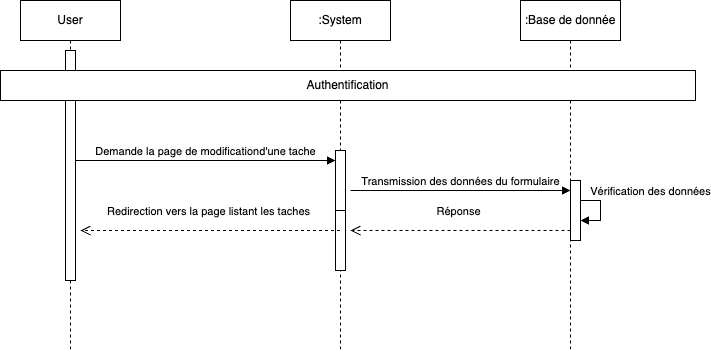

The diagram above was exported from draw.io. Its source (the exported page's mxGraphModel, read from the mxfile embedded in the PNG):
<mxGraphModel dx="2373" dy="1288" grid="1" gridSize="10" guides="1" tooltips="1" connect="1" arrows="1" fold="1" page="1" pageScale="1" pageWidth="850" pageHeight="1100" math="0" shadow="0">
  <root>
    <mxCell id="0" />
    <mxCell id="1" parent="0" />
    <mxCell id="aM9ryv3xv72pqoxQDRHE-1" value="User" style="shape=umlLifeline;perimeter=lifelinePerimeter;whiteSpace=wrap;html=1;container=0;dropTarget=0;collapsible=0;recursiveResize=0;outlineConnect=0;portConstraint=eastwest;newEdgeStyle={&quot;edgeStyle&quot;:&quot;elbowEdgeStyle&quot;,&quot;elbow&quot;:&quot;vertical&quot;,&quot;curved&quot;:0,&quot;rounded&quot;:0};" parent="1" vertex="1">
      <mxGeometry x="120" y="40" width="100" height="350" as="geometry" />
    </mxCell>
    <mxCell id="aM9ryv3xv72pqoxQDRHE-2" value="" style="html=1;points=[];perimeter=orthogonalPerimeter;outlineConnect=0;targetShapes=umlLifeline;portConstraint=eastwest;newEdgeStyle={&quot;edgeStyle&quot;:&quot;elbowEdgeStyle&quot;,&quot;elbow&quot;:&quot;vertical&quot;,&quot;curved&quot;:0,&quot;rounded&quot;:0};" parent="aM9ryv3xv72pqoxQDRHE-1" vertex="1">
      <mxGeometry x="45" y="50" width="10" height="230" as="geometry" />
    </mxCell>
    <mxCell id="aM9ryv3xv72pqoxQDRHE-5" value=":System" style="shape=umlLifeline;perimeter=lifelinePerimeter;whiteSpace=wrap;html=1;container=0;dropTarget=0;collapsible=0;recursiveResize=0;outlineConnect=0;portConstraint=eastwest;newEdgeStyle={&quot;edgeStyle&quot;:&quot;elbowEdgeStyle&quot;,&quot;elbow&quot;:&quot;vertical&quot;,&quot;curved&quot;:0,&quot;rounded&quot;:0};" parent="1" vertex="1">
      <mxGeometry x="390" y="40" width="100" height="350" as="geometry" />
    </mxCell>
    <mxCell id="aM9ryv3xv72pqoxQDRHE-6" value="" style="html=1;points=[];perimeter=orthogonalPerimeter;outlineConnect=0;targetShapes=umlLifeline;portConstraint=eastwest;newEdgeStyle={&quot;edgeStyle&quot;:&quot;elbowEdgeStyle&quot;,&quot;elbow&quot;:&quot;vertical&quot;,&quot;curved&quot;:0,&quot;rounded&quot;:0};" parent="aM9ryv3xv72pqoxQDRHE-5" vertex="1">
      <mxGeometry x="45" y="150" width="10" height="60" as="geometry" />
    </mxCell>
    <mxCell id="ebJXakI9A0MoDbHTcgwv-7" value="" style="html=1;points=[];perimeter=orthogonalPerimeter;outlineConnect=0;targetShapes=umlLifeline;portConstraint=eastwest;newEdgeStyle={&quot;edgeStyle&quot;:&quot;elbowEdgeStyle&quot;,&quot;elbow&quot;:&quot;vertical&quot;,&quot;curved&quot;:0,&quot;rounded&quot;:0};" parent="aM9ryv3xv72pqoxQDRHE-5" vertex="1">
      <mxGeometry x="45" y="210" width="10" height="60" as="geometry" />
    </mxCell>
    <mxCell id="aM9ryv3xv72pqoxQDRHE-7" value="Demande la page de modificationd'une tache" style="html=1;verticalAlign=bottom;endArrow=block;edgeStyle=elbowEdgeStyle;elbow=horizontal;curved=0;rounded=0;" parent="1" edge="1">
      <mxGeometry relative="1" as="geometry">
        <mxPoint x="175" y="200" as="sourcePoint" />
        <Array as="points">
          <mxPoint x="180" y="200" />
        </Array>
        <mxPoint as="offset" />
        <mxPoint x="435" y="200" as="targetPoint" />
      </mxGeometry>
    </mxCell>
    <mxCell id="_2xOl2E7AWPIyEO7PDrj-2" value=":Base de donnée" style="shape=umlLifeline;perimeter=lifelinePerimeter;whiteSpace=wrap;html=1;container=0;dropTarget=0;collapsible=0;recursiveResize=0;outlineConnect=0;portConstraint=eastwest;newEdgeStyle={&quot;edgeStyle&quot;:&quot;elbowEdgeStyle&quot;,&quot;elbow&quot;:&quot;vertical&quot;,&quot;curved&quot;:0,&quot;rounded&quot;:0};" parent="1" vertex="1">
      <mxGeometry x="620" y="40" width="100" height="350" as="geometry" />
    </mxCell>
    <mxCell id="ebJXakI9A0MoDbHTcgwv-14" value="" style="html=1;points=[];perimeter=orthogonalPerimeter;outlineConnect=0;targetShapes=umlLifeline;portConstraint=eastwest;newEdgeStyle={&quot;edgeStyle&quot;:&quot;elbowEdgeStyle&quot;,&quot;elbow&quot;:&quot;vertical&quot;,&quot;curved&quot;:0,&quot;rounded&quot;:0};" parent="_2xOl2E7AWPIyEO7PDrj-2" vertex="1">
      <mxGeometry x="50" y="180" width="10" height="60" as="geometry" />
    </mxCell>
    <mxCell id="ebJXakI9A0MoDbHTcgwv-15" value="Vérification des données" style="html=1;verticalAlign=bottom;endArrow=block;edgeStyle=elbowEdgeStyle;elbow=vertical;curved=0;rounded=0;" parent="_2xOl2E7AWPIyEO7PDrj-2" source="ebJXakI9A0MoDbHTcgwv-14" target="ebJXakI9A0MoDbHTcgwv-14" edge="1">
      <mxGeometry x="-0.3333" y="50" relative="1" as="geometry">
        <mxPoint x="70" y="210" as="sourcePoint" />
        <Array as="points">
          <mxPoint x="80" y="210" />
        </Array>
        <mxPoint x="125" y="240" as="targetPoint" />
        <mxPoint as="offset" />
      </mxGeometry>
    </mxCell>
    <mxCell id="ebJXakI9A0MoDbHTcgwv-1" value="Authentification" style="rounded=0;whiteSpace=wrap;html=1;fontSize=12;" parent="1" vertex="1">
      <mxGeometry x="100" y="110" width="695" height="30" as="geometry" />
    </mxCell>
    <mxCell id="ebJXakI9A0MoDbHTcgwv-16" value="Transmission des données du formulaire" style="html=1;verticalAlign=bottom;endArrow=block;edgeStyle=elbowEdgeStyle;elbow=horizontal;curved=0;rounded=0;" parent="1" edge="1">
      <mxGeometry relative="1" as="geometry">
        <mxPoint x="450" y="230" as="sourcePoint" />
        <Array as="points">
          <mxPoint x="450" y="230" />
        </Array>
        <mxPoint as="offset" />
        <mxPoint x="670" y="230" as="targetPoint" />
      </mxGeometry>
    </mxCell>
    <mxCell id="ebJXakI9A0MoDbHTcgwv-18" value="Réponse" style="html=1;verticalAlign=bottom;endArrow=open;dashed=1;endSize=8;edgeStyle=elbowEdgeStyle;elbow=vertical;curved=0;rounded=0;" parent="1" edge="1">
      <mxGeometry x="0.0174" y="-10" relative="1" as="geometry">
        <mxPoint x="450" y="270" as="targetPoint" />
        <Array as="points" />
        <mxPoint x="670" y="270" as="sourcePoint" />
        <mxPoint as="offset" />
      </mxGeometry>
    </mxCell>
    <mxCell id="NAqfVRe2Jbj6yn5Vl16s-27" value="Redirection vers la page listant les taches" style="html=1;verticalAlign=bottom;endArrow=open;dashed=1;endSize=8;edgeStyle=elbowEdgeStyle;elbow=vertical;curved=0;rounded=0;" edge="1" parent="1" source="aM9ryv3xv72pqoxQDRHE-5">
      <mxGeometry x="0.0174" y="-10" relative="1" as="geometry">
        <mxPoint x="180" y="270" as="targetPoint" />
        <Array as="points" />
        <mxPoint x="400" y="270" as="sourcePoint" />
        <mxPoint as="offset" />
      </mxGeometry>
    </mxCell>
  </root>
</mxGraphModel>